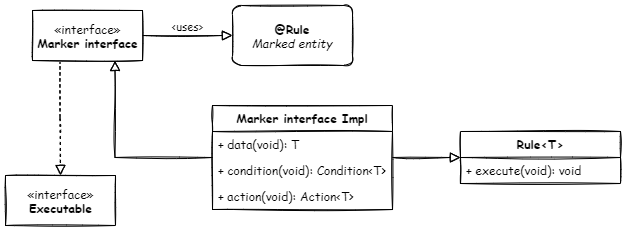

The diagram above was exported from draw.io. Its source (the exported page's mxGraphModel, read from the mxfile embedded in the PNG):
<mxGraphModel dx="1220" dy="1183" grid="1" gridSize="10" guides="1" tooltips="1" connect="1" arrows="1" fold="1" page="1" pageScale="1" pageWidth="827" pageHeight="1169" math="0" shadow="0">
  <root>
    <mxCell id="WIyWlLk6GJQsqaUBKTNV-0" />
    <mxCell id="WIyWlLk6GJQsqaUBKTNV-1" parent="WIyWlLk6GJQsqaUBKTNV-0" />
    <mxCell id="VbCvCDLeib02IfolnLH1-24" value="&lt;b&gt;@Rule&lt;/b&gt;&lt;br&gt;&lt;i&gt;Marked entity&lt;/i&gt;" style="rounded=1;whiteSpace=wrap;html=1;shadow=0;fontFamily=Comic Sans MS;sketch=1;" vertex="1" parent="WIyWlLk6GJQsqaUBKTNV-1">
      <mxGeometry x="330" y="60" width="120" height="60" as="geometry" />
    </mxCell>
    <mxCell id="VbCvCDLeib02IfolnLH1-29" value="&amp;lt;uses&amp;gt;" style="edgeStyle=orthogonalEdgeStyle;rounded=0;sketch=1;orthogonalLoop=1;jettySize=auto;html=1;exitX=1;exitY=0.5;exitDx=0;exitDy=0;entryX=0;entryY=0.5;entryDx=0;entryDy=0;shadow=0;fontFamily=Comic Sans MS;endArrow=block;endFill=0;endSize=8;verticalAlign=bottom;align=center;" edge="1" parent="WIyWlLk6GJQsqaUBKTNV-1" source="VbCvCDLeib02IfolnLH1-26" target="VbCvCDLeib02IfolnLH1-24">
      <mxGeometry relative="1" as="geometry" />
    </mxCell>
    <mxCell id="VbCvCDLeib02IfolnLH1-35" style="edgeStyle=orthogonalEdgeStyle;rounded=0;sketch=1;orthogonalLoop=1;jettySize=auto;html=1;exitX=0.25;exitY=1;exitDx=0;exitDy=0;shadow=0;fontFamily=Comic Sans MS;endArrow=block;endFill=0;endSize=8;align=left;verticalAlign=bottom;dashed=1;" edge="1" parent="WIyWlLk6GJQsqaUBKTNV-1" source="VbCvCDLeib02IfolnLH1-26" target="VbCvCDLeib02IfolnLH1-27">
      <mxGeometry relative="1" as="geometry" />
    </mxCell>
    <mxCell id="VbCvCDLeib02IfolnLH1-26" value="«interface»&lt;br&gt;&lt;b&gt;Marker interface&lt;/b&gt;" style="html=1;shadow=0;fontFamily=Comic Sans MS;sketch=1;" vertex="1" parent="WIyWlLk6GJQsqaUBKTNV-1">
      <mxGeometry x="130" y="65" width="110" height="50" as="geometry" />
    </mxCell>
    <mxCell id="VbCvCDLeib02IfolnLH1-27" value="«interface»&lt;br&gt;&lt;b&gt;Executable&lt;/b&gt;" style="html=1;shadow=0;fontFamily=Comic Sans MS;sketch=1;" vertex="1" parent="WIyWlLk6GJQsqaUBKTNV-1">
      <mxGeometry x="103" y="230" width="110" height="50" as="geometry" />
    </mxCell>
    <mxCell id="VbCvCDLeib02IfolnLH1-44" style="edgeStyle=orthogonalEdgeStyle;rounded=0;sketch=1;orthogonalLoop=1;jettySize=auto;html=1;entryX=0.75;entryY=1;entryDx=0;entryDy=0;shadow=0;fontFamily=Comic Sans MS;endArrow=block;endFill=0;endSize=8;align=left;verticalAlign=bottom;" edge="1" parent="WIyWlLk6GJQsqaUBKTNV-1" source="VbCvCDLeib02IfolnLH1-30" target="VbCvCDLeib02IfolnLH1-26">
      <mxGeometry relative="1" as="geometry" />
    </mxCell>
    <mxCell id="VbCvCDLeib02IfolnLH1-30" value="Marker interface Impl" style="swimlane;fontStyle=1;align=center;verticalAlign=top;childLayout=stackLayout;horizontal=1;startSize=26;horizontalStack=0;resizeParent=1;resizeParentMax=0;resizeLast=0;collapsible=1;marginBottom=0;shadow=0;fontFamily=Comic Sans MS;sketch=1;" vertex="1" parent="WIyWlLk6GJQsqaUBKTNV-1">
      <mxGeometry x="310" y="160" width="180" height="104" as="geometry" />
    </mxCell>
    <mxCell id="VbCvCDLeib02IfolnLH1-33" value="+ data(void): T" style="text;strokeColor=none;fillColor=none;align=left;verticalAlign=top;spacingLeft=4;spacingRight=4;overflow=hidden;rotatable=0;points=[[0,0.5],[1,0.5]];portConstraint=eastwest;sketch=1;fontFamily=Comic Sans MS;" vertex="1" parent="VbCvCDLeib02IfolnLH1-30">
      <mxGeometry y="26" width="180" height="26" as="geometry" />
    </mxCell>
    <mxCell id="VbCvCDLeib02IfolnLH1-41" value="+ condition(void): Condition&lt;T&gt;" style="text;strokeColor=none;fillColor=none;align=left;verticalAlign=top;spacingLeft=4;spacingRight=4;overflow=hidden;rotatable=0;points=[[0,0.5],[1,0.5]];portConstraint=eastwest;sketch=1;fontFamily=Comic Sans MS;" vertex="1" parent="VbCvCDLeib02IfolnLH1-30">
      <mxGeometry y="52" width="180" height="26" as="geometry" />
    </mxCell>
    <mxCell id="VbCvCDLeib02IfolnLH1-42" value="+ action(void): Action&lt;T&gt;" style="text;strokeColor=none;fillColor=none;align=left;verticalAlign=top;spacingLeft=4;spacingRight=4;overflow=hidden;rotatable=0;points=[[0,0.5],[1,0.5]];portConstraint=eastwest;sketch=1;fontFamily=Comic Sans MS;" vertex="1" parent="VbCvCDLeib02IfolnLH1-30">
      <mxGeometry y="78" width="180" height="26" as="geometry" />
    </mxCell>
    <mxCell id="VbCvCDLeib02IfolnLH1-36" value="Rule&lt;T&gt;" style="swimlane;fontStyle=1;align=center;verticalAlign=top;childLayout=stackLayout;horizontal=1;startSize=26;horizontalStack=0;resizeParent=1;resizeParentMax=0;resizeLast=0;collapsible=1;marginBottom=0;shadow=0;fontFamily=Comic Sans MS;sketch=1;" vertex="1" parent="WIyWlLk6GJQsqaUBKTNV-1">
      <mxGeometry x="558" y="186" width="160" height="52" as="geometry" />
    </mxCell>
    <mxCell id="VbCvCDLeib02IfolnLH1-39" value="+ execute(void): void" style="text;strokeColor=none;fillColor=none;align=left;verticalAlign=top;spacingLeft=4;spacingRight=4;overflow=hidden;rotatable=0;points=[[0,0.5],[1,0.5]];portConstraint=eastwest;sketch=1;fontFamily=Comic Sans MS;" vertex="1" parent="VbCvCDLeib02IfolnLH1-36">
      <mxGeometry y="26" width="160" height="26" as="geometry" />
    </mxCell>
    <mxCell id="VbCvCDLeib02IfolnLH1-40" style="edgeStyle=orthogonalEdgeStyle;rounded=0;sketch=1;orthogonalLoop=1;jettySize=auto;html=1;shadow=0;fontFamily=Comic Sans MS;endArrow=block;endFill=0;endSize=8;align=left;verticalAlign=bottom;" edge="1" parent="WIyWlLk6GJQsqaUBKTNV-1" source="VbCvCDLeib02IfolnLH1-30" target="VbCvCDLeib02IfolnLH1-36">
      <mxGeometry relative="1" as="geometry">
        <mxPoint x="470" y="199" as="sourcePoint" />
        <mxPoint x="558" y="212" as="targetPoint" />
      </mxGeometry>
    </mxCell>
  </root>
</mxGraphModel>